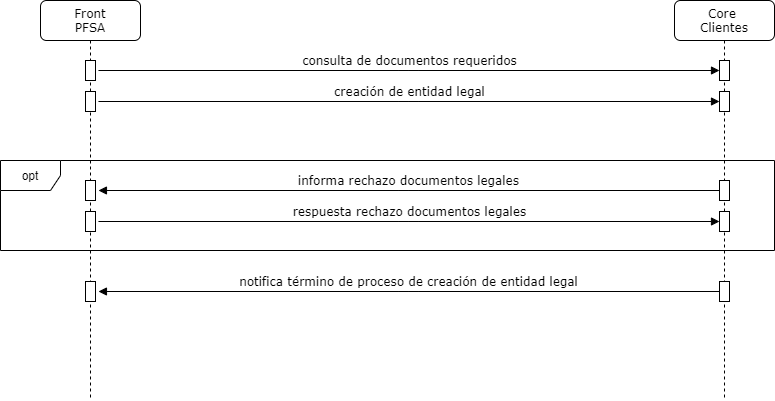

The diagram above was exported from draw.io. Its source (the exported page's mxGraphModel, read from the mxfile embedded in the PNG):
<mxGraphModel dx="1138" dy="511" grid="1" gridSize="10" guides="1" tooltips="1" connect="1" arrows="1" fold="1" page="1" pageScale="1" pageWidth="1100" pageHeight="850" background="#ffffff" math="0" shadow="0">
  <root>
    <mxCell id="0" />
    <mxCell id="1" parent="0" />
    <mxCell id="7baba1c4bc27f4b0-11" value="consulta de documentos requeridos" style="html=1;verticalAlign=bottom;endArrow=block;labelBackgroundColor=none;fontFamily=Verdana;fontSize=12;edgeStyle=elbowEdgeStyle;elbow=vertical;exitX=1.295;exitY=0.5;exitDx=0;exitDy=0;exitPerimeter=0;" parent="1" source="7baba1c4bc27f4b0-9" target="kwjNuwZrhGWEk5W4_ng2-12" edge="1">
      <mxGeometry relative="1" as="geometry">
        <mxPoint x="180" y="145" as="sourcePoint" />
        <mxPoint x="690" y="160" as="targetPoint" />
        <Array as="points" />
        <mxPoint as="offset" />
      </mxGeometry>
    </mxCell>
    <mxCell id="7baba1c4bc27f4b0-2" value="Core &lt;br&gt;Clientes" style="shape=umlLifeline;perimeter=lifelinePerimeter;whiteSpace=wrap;html=1;container=1;collapsible=0;recursiveResize=0;outlineConnect=0;rounded=1;shadow=0;comic=0;labelBackgroundColor=none;strokeWidth=1;fontFamily=Verdana;fontSize=12;align=center;" parent="1" vertex="1">
      <mxGeometry x="734" y="80" width="100" height="400" as="geometry" />
    </mxCell>
    <mxCell id="kwjNuwZrhGWEk5W4_ng2-12" value="" style="html=1;points=[];perimeter=orthogonalPerimeter;rounded=0;shadow=0;comic=0;labelBackgroundColor=none;strokeWidth=1;fontFamily=Verdana;fontSize=12;align=center;" parent="7baba1c4bc27f4b0-2" vertex="1">
      <mxGeometry x="45" y="60" width="10" height="20" as="geometry" />
    </mxCell>
    <mxCell id="7baba1c4bc27f4b0-8" value="Front&lt;br&gt;PFSA" style="shape=umlLifeline;perimeter=lifelinePerimeter;whiteSpace=wrap;html=1;container=1;collapsible=0;recursiveResize=0;outlineConnect=0;rounded=1;shadow=0;comic=0;labelBackgroundColor=none;strokeWidth=1;fontFamily=Verdana;fontSize=12;align=center;" parent="1" vertex="1">
      <mxGeometry x="100" y="80" width="100" height="400" as="geometry" />
    </mxCell>
    <mxCell id="7baba1c4bc27f4b0-9" value="" style="html=1;points=[];perimeter=orthogonalPerimeter;rounded=0;shadow=0;comic=0;labelBackgroundColor=none;strokeWidth=1;fontFamily=Verdana;fontSize=12;align=center;" parent="7baba1c4bc27f4b0-8" vertex="1">
      <mxGeometry x="45" y="60" width="10" height="20" as="geometry" />
    </mxCell>
    <mxCell id="kwjNuwZrhGWEk5W4_ng2-3" value="opt" style="shape=umlFrame;whiteSpace=wrap;html=1;" parent="1" vertex="1">
      <mxGeometry x="60" y="240" width="774" height="90" as="geometry" />
    </mxCell>
    <mxCell id="kwjNuwZrhGWEk5W4_ng2-23" value="informa rechazo documentos legales" style="html=1;verticalAlign=bottom;endArrow=block;labelBackgroundColor=none;fontFamily=Verdana;fontSize=12;edgeStyle=elbowEdgeStyle;elbow=vertical;entryX=1.295;entryY=0.5;entryDx=0;entryDy=0;entryPerimeter=0;" parent="1" source="kwjNuwZrhGWEk5W4_ng2-24" target="kwjNuwZrhGWEk5W4_ng2-25" edge="1">
      <mxGeometry relative="1" as="geometry">
        <mxPoint x="690" y="280" as="sourcePoint" />
        <mxPoint x="180" y="265" as="targetPoint" />
        <Array as="points" />
        <mxPoint as="offset" />
      </mxGeometry>
    </mxCell>
    <mxCell id="kwjNuwZrhGWEk5W4_ng2-24" value="" style="html=1;points=[];perimeter=orthogonalPerimeter;rounded=0;shadow=0;comic=0;labelBackgroundColor=none;strokeWidth=1;fontFamily=Verdana;fontSize=12;align=center;" parent="1" vertex="1">
      <mxGeometry x="779" y="260" width="10" height="20" as="geometry" />
    </mxCell>
    <mxCell id="kwjNuwZrhGWEk5W4_ng2-25" value="" style="html=1;points=[];perimeter=orthogonalPerimeter;rounded=0;shadow=0;comic=0;labelBackgroundColor=none;strokeWidth=1;fontFamily=Verdana;fontSize=12;align=center;" parent="1" vertex="1">
      <mxGeometry x="145" y="260" width="10" height="20" as="geometry" />
    </mxCell>
    <mxCell id="kwjNuwZrhGWEk5W4_ng2-26" value="respuesta rechazo documentos legales" style="html=1;verticalAlign=bottom;endArrow=block;labelBackgroundColor=none;fontFamily=Verdana;fontSize=12;edgeStyle=elbowEdgeStyle;elbow=vertical;exitX=1.295;exitY=0.5;exitDx=0;exitDy=0;exitPerimeter=0;" parent="1" source="kwjNuwZrhGWEk5W4_ng2-28" target="kwjNuwZrhGWEk5W4_ng2-27" edge="1">
      <mxGeometry relative="1" as="geometry">
        <mxPoint x="180" y="296" as="sourcePoint" />
        <mxPoint x="690" y="311" as="targetPoint" />
        <Array as="points" />
        <mxPoint as="offset" />
      </mxGeometry>
    </mxCell>
    <mxCell id="kwjNuwZrhGWEk5W4_ng2-27" value="" style="html=1;points=[];perimeter=orthogonalPerimeter;rounded=0;shadow=0;comic=0;labelBackgroundColor=none;strokeWidth=1;fontFamily=Verdana;fontSize=12;align=center;" parent="1" vertex="1">
      <mxGeometry x="779" y="291" width="10" height="20" as="geometry" />
    </mxCell>
    <mxCell id="kwjNuwZrhGWEk5W4_ng2-28" value="" style="html=1;points=[];perimeter=orthogonalPerimeter;rounded=0;shadow=0;comic=0;labelBackgroundColor=none;strokeWidth=1;fontFamily=Verdana;fontSize=12;align=center;" parent="1" vertex="1">
      <mxGeometry x="145" y="291" width="10" height="20" as="geometry" />
    </mxCell>
    <mxCell id="GoMohscmeZ5C62nyZHLh-1" value="creación de entidad legal" style="html=1;verticalAlign=bottom;endArrow=block;labelBackgroundColor=none;fontFamily=Verdana;fontSize=12;edgeStyle=elbowEdgeStyle;elbow=vertical;exitX=1.295;exitY=0.5;exitDx=0;exitDy=0;exitPerimeter=0;" parent="1" source="GoMohscmeZ5C62nyZHLh-3" target="GoMohscmeZ5C62nyZHLh-2" edge="1">
      <mxGeometry relative="1" as="geometry">
        <mxPoint x="180" y="176" as="sourcePoint" />
        <mxPoint x="690" y="191" as="targetPoint" />
        <Array as="points" />
        <mxPoint as="offset" />
      </mxGeometry>
    </mxCell>
    <mxCell id="GoMohscmeZ5C62nyZHLh-2" value="" style="html=1;points=[];perimeter=orthogonalPerimeter;rounded=0;shadow=0;comic=0;labelBackgroundColor=none;strokeWidth=1;fontFamily=Verdana;fontSize=12;align=center;" parent="1" vertex="1">
      <mxGeometry x="779" y="171" width="10" height="20" as="geometry" />
    </mxCell>
    <mxCell id="GoMohscmeZ5C62nyZHLh-3" value="" style="html=1;points=[];perimeter=orthogonalPerimeter;rounded=0;shadow=0;comic=0;labelBackgroundColor=none;strokeWidth=1;fontFamily=Verdana;fontSize=12;align=center;" parent="1" vertex="1">
      <mxGeometry x="145" y="171" width="10" height="20" as="geometry" />
    </mxCell>
    <mxCell id="GoMohscmeZ5C62nyZHLh-16" value="notifica término de proceso de creación de entidad legal" style="html=1;verticalAlign=bottom;endArrow=block;labelBackgroundColor=none;fontFamily=Verdana;fontSize=12;edgeStyle=elbowEdgeStyle;elbow=vertical;entryX=1.295;entryY=0.5;entryDx=0;entryDy=0;entryPerimeter=0;" parent="1" source="GoMohscmeZ5C62nyZHLh-17" target="GoMohscmeZ5C62nyZHLh-18" edge="1">
      <mxGeometry relative="1" as="geometry">
        <mxPoint x="690" y="381" as="sourcePoint" />
        <mxPoint x="180" y="366" as="targetPoint" />
        <Array as="points" />
        <mxPoint as="offset" />
      </mxGeometry>
    </mxCell>
    <mxCell id="GoMohscmeZ5C62nyZHLh-17" value="" style="html=1;points=[];perimeter=orthogonalPerimeter;rounded=0;shadow=0;comic=0;labelBackgroundColor=none;strokeWidth=1;fontFamily=Verdana;fontSize=12;align=center;" parent="1" vertex="1">
      <mxGeometry x="779" y="361" width="10" height="20" as="geometry" />
    </mxCell>
    <mxCell id="GoMohscmeZ5C62nyZHLh-18" value="" style="html=1;points=[];perimeter=orthogonalPerimeter;rounded=0;shadow=0;comic=0;labelBackgroundColor=none;strokeWidth=1;fontFamily=Verdana;fontSize=12;align=center;" parent="1" vertex="1">
      <mxGeometry x="145" y="361" width="10" height="20" as="geometry" />
    </mxCell>
  </root>
</mxGraphModel>